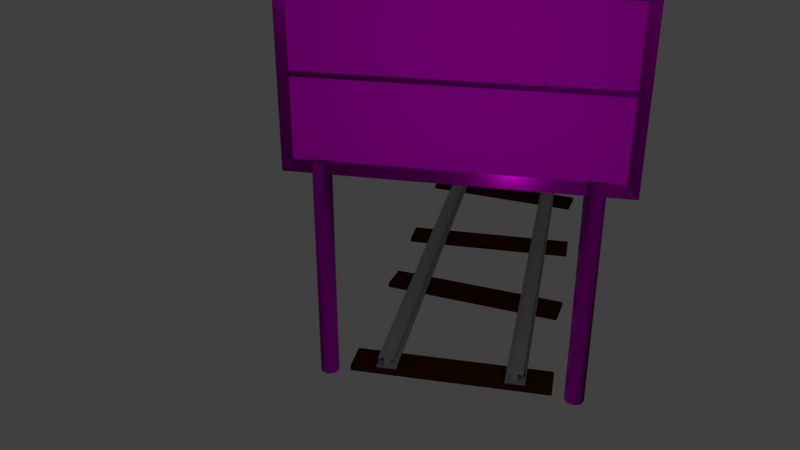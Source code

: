 # Source: Obstacle_up.blend  (saved by Blender 2.79.0; exported with 4.5.12 LTS)
import bpy
from mathutils import Matrix  # noqa: F401  (used for matrix-valued properties, if any)

bpy.ops.wm.read_factory_settings(use_empty=True)
scene = bpy.context.scene
scene.name = 'Scene'

# ---- collections
col_collection_1 = bpy.data.collections.new('Collection 1'); scene.collection.children.link(col_collection_1)

# ---- images (referenced by path relative to the original .blend; pixels are not part of the script)
import os
ASSET_DIR = os.environ.get("B2B_ASSET_DIR", "")  # directory of the original .blend (textures are referenced by path, not embedded)
HERE = os.path.dirname(os.path.abspath(__file__))  # packed textures are extracted next to this script under _unpacked/

def load_image(name, relpath, width, height, colorspace="sRGB"):
    """Load a texture the original file referenced (path relative to the .blend, or extracted next to this script)."""
    p = next((c for c in (os.path.join(HERE, relpath), os.path.join(ASSET_DIR, relpath)) if relpath and os.path.exists(c)), "")
    if p:
        img = bpy.data.images.load(p, check_existing=True)
        img.name = name
    else:  # same state as the original file: an image datablock whose file is absent (Cycles renders it pink)
        img = bpy.data.images.new(name, width, height)
        img.source = "FILE"
        img.filepath = "//" + (relpath or name)
    img.colorspace_settings.name = colorspace
    return img
img_rustplain007_nrm_3k_jpg_001 = load_image('RustPlain007_NRM_3K.jpg.001', 'RustedIron/RustPlain007_NRM_3K.jpg', 1024, 1024, 'Non-Color')
img_rustplain007_col_var1_3k_jpg_001 = load_image('RustPlain007_COL_VAR1_3K.jpg.001', 'RustedIron/RustPlain007_COL_VAR1_3K.jpg', 1024, 1024, 'sRGB')
img_pipe_irontexture_jpg_001 = load_image('pipe_ironTexture.jpg.001', 'RustedIron/pipe_ironTexture.jpg', 1024, 1024, 'sRGB')
img_pipe_ironnormalmap_jpg_001 = load_image('pipe_ironNormalMap.jpg.001', 'RustedIron/pipe_ironNormalMap.jpg', 1024, 1024, 'Non-Color')
img_texturescom_dustoverlay_overlay_l_tif = load_image('TexturesCom_DustOverlay_overlay_L.tif', 'TexturesCom_DustOverlay_overlay_L.tif', 1024, 1024, 'Non-Color')
img_rustmixedonpaint012_height2_3k_png_001 = load_image('RustMixedOnPaint012_height2_3K.png.001', 'RustedIron/RustMixedOnPaint012_height2_3K.png', 1024, 1024, 'Non-Color')
img_rustmixedonpaint012_nrm2_3k_jpg_001 = load_image('RustMixedOnPaint012_NRM2_3K.jpg.001', 'RustedIron/RustMixedOnPaint012_NRM2_3K.jpg', 1024, 1024, 'Non-Color')
img_rustmixedonpaint012_col_var4_3k_jpg_001 = load_image('RustMixedOnPaint012_COL_VAR4_3K.jpg.001', 'RustedIron/RustMixedOnPaint012_COL_VAR4_3K.jpg', 1024, 1024, 'sRGB')
img_attention_jpg = load_image('attention.jpg', 'attention.jpg', 1024, 1024, 'sRGB')
img_arrows_jpg = load_image('arrows.jpg', 'arrows.jpg', 1024, 1024, 'sRGB')

# ---- materials (node trees are filled in below, after node groups)
mat_rustedelements = bpy.data.materials.new('RustedElements')
mat_rustedelements.alpha_threshold = 0.0
mat_rustedelements.roughness = 0.5
mat_attention = bpy.data.materials.new('Attention')
mat_attention.alpha_threshold = 0.0
mat_attention.roughness = 0.5
mat_arrows = bpy.data.materials.new('Arrows')
mat_arrows.alpha_threshold = 0.0
mat_arrows.roughness = 0.5
mat_iron = bpy.data.materials.new('Iron')
mat_iron.alpha_threshold = 0.0
mat_iron.diffuse_color = (0.4109, 0.4109, 0.4109, 1.0)
mat_iron.roughness = 0.5
mat_iron.specular_intensity = 1.0
mat_wood = bpy.data.materials.new('Wood')
mat_wood.alpha_threshold = 0.0
mat_wood.diffuse_color = (0.0578, 0.01583, 0.001809, 1.0)
mat_wood.roughness = 0.5
mat_wood.specular_intensity = 0.1978

# ---- material node trees
mat_rustedelements.use_nodes = True; mat_rustedelements.node_tree.nodes.clear()
_N = mat_rustedelements.node_tree.nodes; _L = mat_rustedelements.node_tree.links
n0 = _N.new('ShaderNodeBsdfPrincipled'); n0.name = 'Principled BSDF'; n0.location = (329, 437)
n0.width = 150
n0.subsurface_method = 'BURLEY'
n0.inputs[2].default_value = 0.2
n0.inputs[3].default_value = 1.45
n0.inputs[9].default_value = (1.0, 1.0, 1.0)
n0.inputs[13].default_value = 0.05
n1 = _N.new('ShaderNodeNormalMap'); n1.name = 'Normal Map'; n1.location = (152, 76)
n1.inputs[0].default_value = 2.0
n2 = _N.new('ShaderNodeTexImage'); n2.name = 'Image Texture.001'; n2.location = (-31, 202)
n2.width = 140
n2.image = img_rustplain007_nrm_3k_jpg_001
n3 = _N.new('ShaderNodeTexImage'); n3.name = 'Image Texture'; n3.location = (120, 460)
n3.width = 140
n3.image = img_rustplain007_col_var1_3k_jpg_001
n4 = _N.new('ShaderNodeBsdfPrincipled'); n4.name = 'Principled BSDF.001'; n4.location = (528, -83)
n4.width = 150
n4.subsurface_method = 'BURLEY'
n4.inputs[2].default_value = 0.2
n4.inputs[3].default_value = 1.45
n4.inputs[9].default_value = (1.0, 1.0, 1.0)
n4.inputs[13].default_value = 0.04682
n5 = _N.new('ShaderNodeMix'); n5.name = 'Mix'; n5.location = (323, -112)
n5.data_type = 'RGBA'
n5.blend_type = 'DARKEN'
n5.inputs[0].default_value = 1.0
n5.inputs[7].default_value = (0.003962, 0.003962, 0.003962, 1.0)
n6 = _N.new('ShaderNodeTexImage'); n6.name = 'Image Texture.003'; n6.location = (-43, -103)
n6.width = 140
n6.image = img_pipe_irontexture_jpg_001
n7 = _N.new('ShaderNodeNormalMap'); n7.name = 'Normal Map.001'; n7.location = (331, -507)
n7.inputs[0].default_value = 0.0
n8 = _N.new('ShaderNodeTexImage'); n8.name = 'Image Texture.004'; n8.location = (127, -557)
n8.width = 140
n8.image = img_pipe_ironnormalmap_jpg_001
n9 = _N.new('ShaderNodeTexImage'); n9.name = 'Image Texture.006'; n9.location = (702, -141)
n9.width = 140
n9.image = img_texturescom_dustoverlay_overlay_l_tif
n10 = _N.new('ShaderNodeValToRGB'); n10.name = 'ColorRamp'; n10.location = (887, -154)
n10.width = 242
while len(n10.color_ramp.elements) > 1: n10.color_ramp.elements.remove(n10.color_ramp.elements[-1])
n10.color_ramp.elements[0].position = 0.02; n10.color_ramp.elements[0].color = (0.0, 0.0, 0.0, 1.0)
_e = n10.color_ramp.elements.new(0.2014); _e.color = (1.0, 1.0, 1.0, 1.0)
n11 = _N.new('ShaderNodeBump'); n11.name = 'Bump'; n11.location = (476, 998)
n11.inputs[1].default_value = 0.1
n11.inputs[2].default_value = 1.0
n12 = _N.new('ShaderNodeBsdfPrincipled'); n12.name = 'Principled BSDF.002'; n12.location = (753, 1233)
n12.width = 157
n12.subsurface_method = 'BURLEY'
n12.inputs[1].default_value = 1.0
n12.inputs[2].default_value = 0.2
n12.inputs[3].default_value = 1.45
n12.inputs[9].default_value = (1.0, 1.0, 1.0)
n12.inputs[13].default_value = 0.0
n13 = _N.new('ShaderNodeNormalMap'); n13.name = 'Normal Map.002'; n13.location = (323, 824)
n13.inputs[0].default_value = 0.0
n14 = _N.new('ShaderNodeTexImage'); n14.name = 'Image Texture.007'; n14.location = (172, 1009)
n14.width = 140
n14.image = img_rustmixedonpaint012_height2_3k_png_001
n15 = _N.new('ShaderNodeTexImage'); n15.name = 'Image Texture.008'; n15.location = (21, 862)
n15.width = 140
n15.image = img_rustmixedonpaint012_nrm2_3k_jpg_001
n16 = _N.new('ShaderNodeTexImage'); n16.name = 'Image Texture.011'; n16.location = (12, 1377)
n16.width = 140
n16.image = img_rustmixedonpaint012_col_var4_3k_jpg_001
n17 = _N.new('ShaderNodeMixShader'); n17.name = 'Mix Shader'; n17.location = (1186, 99)
n18 = _N.new('ShaderNodeOutputMaterial'); n18.name = 'Material Output'; n18.location = (1904, 575)
n19 = _N.new('ShaderNodeMixShader'); n19.name = 'Mix Shader.001'; n19.location = (1219, 857)
n19.inputs[0].default_value = 0.7
n20 = _N.new('ShaderNodeMixShader'); n20.name = 'Mix Shader.002'; n20.location = (1595, 547)
n20.inputs[0].default_value = 0.6
_L.new(n2.outputs[0], n1.inputs[1])
_L.new(n6.outputs[0], n5.inputs[6])
_L.new(n8.outputs[0], n7.inputs[1])
_L.new(n7.outputs[0], n4.inputs[5])
_L.new(n9.outputs[0], n10.inputs[0])
_L.new(n5.outputs[2], n4.inputs[0])
_L.new(n0.outputs[0], n17.inputs[2])
_L.new(n4.outputs[0], n17.inputs[1])
_L.new(n10.outputs[0], n17.inputs[0])
_L.new(n3.outputs[0], n0.inputs[0])
_L.new(n1.outputs[0], n0.inputs[5])
_L.new(n15.outputs[0], n13.inputs[1])
_L.new(n12.outputs[0], n19.inputs[1])
_L.new(n16.outputs[0], n12.inputs[0])
_L.new(n14.outputs[0], n11.inputs[3])
_L.new(n13.outputs[0], n11.inputs[4])
_L.new(n11.outputs[0], n12.inputs[5])
_L.new(n19.outputs[0], n20.inputs[1])
_L.new(n20.outputs[0], n18.inputs[0])
_L.new(n17.outputs[0], n20.inputs[2])
n18.is_active_output = True
mat_attention.use_nodes = True; mat_attention.node_tree.nodes.clear()
_N = mat_attention.node_tree.nodes; _L = mat_attention.node_tree.links
n0 = _N.new('ShaderNodeOutputMaterial'); n0.name = 'Material Output'; n0.location = (300, 300)
n1 = _N.new('ShaderNodeBsdfDiffuse'); n1.name = 'Diffuse BSDF'; n1.location = (10, 300)
n2 = _N.new('ShaderNodeTexImage'); n2.name = 'Image Texture'; n2.location = (-205, 321)
n2.width = 140
n2.image = img_attention_jpg
_L.new(n1.outputs[0], n0.inputs[0])
_L.new(n2.outputs[0], n1.inputs[0])
n0.is_active_output = True
mat_arrows.use_nodes = True; mat_arrows.node_tree.nodes.clear()
_N = mat_arrows.node_tree.nodes; _L = mat_arrows.node_tree.links
n0 = _N.new('ShaderNodeOutputMaterial'); n0.name = 'Material Output'; n0.location = (300, 300)
n1 = _N.new('ShaderNodeBsdfDiffuse'); n1.name = 'Diffuse BSDF'; n1.location = (10, 300)
n2 = _N.new('ShaderNodeTexImage'); n2.name = 'Image Texture'; n2.location = (-205, 321)
n2.width = 140
n2.image = img_arrows_jpg
_L.new(n1.outputs[0], n0.inputs[0])
_L.new(n2.outputs[0], n1.inputs[0])
n0.is_active_output = True

# ---- world
world_world = bpy.data.worlds.new('World'); scene.world = world_world
world_world.color = (0.05088, 0.05088, 0.05088)
world_world.use_sun_shadow = False
world_world.sun_shadow_jitter_overblur = 0.0
world_world.cycles.sampling_method = 'MANUAL'

# ---- cameras
cam_camera = bpy.data.cameras.new('Camera')
cam_camera.clip_end = 100.0
cam_camera.lens = 35.0
cam_camera.sensor_width = 32.0
cam_camera.sensor_height = 18.0
cam_camera.ortho_scale = 7.314
cam_camera.dof.focus_distance = 0.0

# ---- lights
light_lamp = bpy.data.lights.new('Lamp', 'POINT')
light_lamp.transmission_factor = 0.0
light_lamp.cutoff_distance = 30.0
light_lamp.energy = 100.0
light_lamp.shadow_buffer_clip_start = 1.001
light_lamp.shadow_soft_size = 0.1
light_lamp.shadow_maximum_resolution = 0.006
light_lamp.use_absolute_resolution = True

# ---- meshes
me_cube = bpy.data.meshes.new('Cube')
me_cube.from_pydata([(-2.708, -0.1413, -1.336), (-2.708, -0.1413, 1.336), (-2.708, 0.07633, -1.336), (-2.708, 0.07633, 1.336), (2.708, -0.1413, -1.336), (2.708, -0.1413, 1.336), (2.708, 0.07633, -1.336), (2.708, 0.07633, 1.336), (2.573, 0.07633, -1.336), (2.573, 0.07633, 1.336), (2.573, -0.1413, -1.336), (2.573, -0.1413, 1.336), (-2.591, 0.07633, -1.336), (-2.591, -0.1413, 1.336), (-2.591, 0.07633, 1.336), (-2.591, -0.1413, -1.336), (-2.708, -0.1413, 1.22), (-2.708, 0.07633, 1.22), (2.708, 0.07633, 1.22), (2.708, -0.1413, 1.22), (2.523, -0.07417, 1.173), (2.573, 0.07633, 1.22), (-2.591, 0.07633, 1.22), (-2.541, -0.07417, 1.173), (-2.708, 0.07633, -1.213), (2.708, 0.07633, -1.213), (2.708, -0.1413, -1.213), (2.523, -0.07417, -1.166), (2.573, 0.07633, -1.213), (-2.591, 0.07633, -1.213), (-2.541, -0.07417, -1.166), (-2.708, -0.1413, -1.213), (-2.708, -0.1413, 0.003292), (-2.708, 0.07633, 0.003292), (2.708, 0.07633, 0.003292), (2.708, -0.1413, 0.003292), (2.523, -0.07417, 0.08028), (2.573, 0.07633, 0.003292), (-2.591, 0.07633, 0.003292), (-2.541, -0.07417, 0.08028), (-2.708, 0.07633, -0.05586), (2.708, 0.07633, -0.05586), (2.708, -0.1413, -0.05586), (2.523, -0.07417, 0.01968), (2.573, 0.07633, -0.05586), (-2.591, 0.07633, -0.05586), (-2.541, -0.07417, 0.01968), (-2.708, -0.1413, -0.05586), (2.573, -0.1441, 0.08352), (-2.591, -0.1441, 0.08352), (2.573, -0.1441, 0.02048), (-2.591, -0.1441, 0.02048)], [], [(16, 1, 3, 17), (21, 9, 7, 18), (18, 7, 5, 19), (23, 13, 1, 16), (8, 6, 4, 10), (14, 3, 1, 13), (7, 9, 11, 5), (12, 8, 10, 15), (19, 5, 11, 20), (22, 14, 9, 21), (17, 3, 14, 22), (2, 12, 15, 0), (9, 14, 13, 11), (20, 11, 13, 23), (36, 20, 23, 39), (33, 17, 22, 38), (38, 22, 21, 37), (35, 19, 20, 36), (39, 23, 16, 32), (34, 18, 19, 35), (37, 21, 18, 34), (32, 16, 17, 33), (0, 31, 24, 2), (8, 28, 25, 6), (6, 25, 26, 4), (15, 30, 31, 0), (4, 26, 27, 10), (12, 29, 28, 8), (2, 24, 29, 12), (10, 27, 30, 15), (47, 32, 33, 40), (44, 37, 34, 41), (41, 34, 35, 42), (46, 39, 32, 47), (42, 35, 36, 43), (45, 38, 37, 44), (40, 33, 38, 45), (36, 39, 49, 48), (27, 43, 46, 30), (24, 40, 45, 29), (29, 45, 44, 28), (26, 42, 43, 27), (30, 46, 47, 31), (25, 41, 42, 26), (28, 44, 41, 25), (31, 47, 40, 24), (50, 48, 49, 51), (46, 43, 50, 51), (39, 46, 51, 49), (43, 36, 48, 50)])
me_cube.polygons.foreach_set('material_index', [0, 0, 0, 0, 0, 0, 0, 0, 0, 0, 0, 0, 0, 0, 1, 0, 0, 0, 0, 0, 0, 0, 0, 0, 0, 0, 0, 0, 0, 0, 0, 0, 0, 0, 0, 0, 0, 0, 2, 0, 0, 0, 0, 0, 0, 0, 0, 0, 0, 0])
_uv = me_cube.uv_layers.new(name='UVMap')
_uv.uv.foreach_set('vector', [0.4576, -0.6548, 0.4576, -0.7058, 0.4828, -0.7058, 0.4828, -0.6548, -0.196, -0.6467, -0.2094, -0.6467, -0.2094, -0.7058, -0.196, -0.7058, 0.4828, 1.593, 0.4828, 1.644, 0.4576, 1.644, 0.4576, 1.593, 0.1179, -0.632, 0.09899, -0.6546, 0.09899, -0.7058, 0.1124, -0.7058, 0.4074, -0.6467, 0.4074, -0.7058, 0.4325, -0.7058, 0.4325, -0.6467, 0.4576, 1.624, 0.4576, 1.675, 0.4325, 1.675, 0.4325, 1.624, 0.4576, -0.7058, 0.4576, -0.6467, 0.4325, -0.6467, 0.4325, -0.7058, 0.4074, 1.624, 0.4074, -0.6467, 0.4325, -0.6467, 0.4325, 1.624, 0.1124, 1.675, 0.09899, 1.675, 0.09899, 1.616, 0.1179, 1.594, -0.196, 1.624, -0.2094, 1.624, -0.2094, -0.6467, -0.196, -0.6467, -0.196, 1.675, -0.2094, 1.675, -0.2094, 1.624, -0.196, 1.624, 0.4074, 1.675, 0.4074, 1.624, 0.4325, 1.624, 0.4325, 1.675, 0.4576, -0.6467, 0.4576, 1.624, 0.4325, 1.624, 0.4325, -0.6467, 0.1179, 1.594, 0.09899, 1.616, 0.09899, -0.6546, 0.1179, -0.632, 0.9977, -0.01965, 0.9977, 0.9996, -0.002207, 0.9996, -0.002207, -0.01965, -0.0556, 1.675, -0.196, 1.675, -0.196, 1.624, -0.0556, 1.624, -0.0556, 1.624, -0.196, 1.624, -0.196, -0.6467, -0.0556, -0.6467, 0.2528, 1.675, 0.1124, 1.675, 0.1179, 1.594, 0.244, 1.594, 0.244, -0.632, 0.1179, -0.632, 0.1124, -0.7058, 0.2528, -0.7058, 0.4828, 1.058, 0.4828, 1.593, 0.4576, 1.593, 0.4576, 1.058, -0.0556, -0.6467, -0.196, -0.6467, -0.196, -0.7058, -0.0556, -0.7058, 0.4576, -0.1199, 0.4576, -0.6548, 0.4828, -0.6548, 0.4828, -0.1199, 0.4576, 0.4689, 0.4576, 0.415, 0.4828, 0.415, 0.4828, 0.4689, 0.09899, -0.6467, 0.08483, -0.6467, 0.08483, -0.7058, 0.09899, -0.7058, 0.4828, 0.4689, 0.4828, 0.5229, 0.4576, 0.5229, 0.4576, 0.4689, 0.4074, -0.6547, 0.3878, -0.632, 0.3933, -0.7058, 0.4074, -0.7058, 0.4074, 1.675, 0.3933, 1.675, 0.3878, 1.594, 0.4074, 1.616, 0.09899, 1.624, 0.08483, 1.624, 0.08483, -0.6467, 0.09899, -0.6467, 0.09899, 1.675, 0.08483, 1.675, 0.08483, 1.624, 0.09899, 1.624, 0.4074, 1.616, 0.3878, 1.594, 0.3878, -0.632, 0.4074, -0.6547, 0.4576, -0.09387, 0.4576, -0.1199, 0.4828, -0.1199, 0.4828, -0.09387, -0.04878, -0.6467, -0.0556, -0.6467, -0.0556, -0.7058, -0.04878, -0.7058, 0.4828, 1.032, 0.4828, 1.058, 0.4576, 1.058, 0.4576, 1.032, 0.2509, -0.632, 0.244, -0.632, 0.2528, -0.7058, 0.2596, -0.7058, 0.2596, 1.675, 0.2528, 1.675, 0.244, 1.594, 0.2509, 1.594, -0.04878, 1.624, -0.0556, 1.624, -0.0556, -0.6467, -0.04878, -0.6467, -0.04878, 1.675, -0.0556, 1.675, -0.0556, 1.624, -0.04878, 1.624, 0.4908, -0.6836, 0.4908, 1.542, 0.4828, 1.565, 0.4828, -0.7058, 0.9984, 0.003872, 0.9984, 0.9969, 0.003028, 0.9969, 0.003028, 0.003874, 0.08483, 1.675, -0.04878, 1.675, -0.04878, 1.624, 0.08483, 1.624, 0.08483, 1.624, -0.04878, 1.624, -0.04878, -0.6467, 0.08483, -0.6467, 0.3933, 1.675, 0.2596, 1.675, 0.2509, 1.594, 0.3878, 1.594, 0.3878, -0.632, 0.2509, -0.632, 0.2596, -0.7058, 0.3933, -0.7058, 0.4828, 0.5229, 0.4828, 1.032, 0.4576, 1.032, 0.4576, 0.5229, 0.08483, -0.6467, -0.04878, -0.6467, -0.04878, -0.7058, 0.08483, -0.7058, 0.4576, 0.415, 0.4576, -0.09387, 0.4828, -0.09387, 0.4828, 0.415, 0.5062, 1.565, 0.4989, 1.565, 0.4989, -0.7058, 0.5062, -0.7058, 0.4908, 1.542, 0.4908, -0.6836, 0.4989, -0.7058, 0.4989, 1.565, 0.1065, 1.675, 0.1135, 1.675, 0.1135, 1.705, 0.1063, 1.706, 0.1063, 1.706, 0.09927, 1.705, 0.09899, 1.675, 0.1063, 1.675])
me_cube.materials.append(mat_rustedelements)
me_cube.materials.append(mat_attention)
me_cube.materials.append(mat_arrows)
me_cube.use_remesh_preserve_volume = False
me_cube.use_remesh_preserve_attributes = False
me_cube.use_mirror_vertex_groups = False
me_cube.update()
me_cunurbspath_001 = bpy.data.meshes.new('CUNurbsPath.001')
me_cunurbspath_001.from_pydata([(-4.006, 1.084, -0.06021), (-4.006, 0.9824, -0.06021), (-4.006, 0.9824, -0.1061), (-4.006, 1.344, -0.1061), (-4.006, 1.344, -0.06021), (-4.006, 1.206, -0.06021), (-4.006, 1.206, 0.1086), (-4.006, 1.268, 0.1086), (-4.006, 1.268, 0.08208), (-4.006, 1.303, 0.08208), (-4.006, 1.303, 0.1402), (-4.006, 1.292, 0.1512), (-4.006, 1.018, 0.1512), (-4.006, 1.018, 0.1086), (-4.006, 1.084, 0.1086), (-4.006, -1.084, -0.06021), (-4.006, -0.9824, -0.06021), (-4.006, -0.9824, -0.1061), (-4.006, -1.344, -0.1061), (-4.006, -1.344, -0.06021), (-4.006, -1.206, -0.06021), (-4.006, -1.206, 0.1086), (-4.006, -1.268, 0.1086), (-4.006, -1.268, 0.08208), (-4.006, -1.303, 0.08208), (-4.006, -1.303, 0.1402), (-4.006, -1.292, 0.1512), (-4.006, -1.018, 0.1512), (-4.006, -1.018, 0.1086), (-4.006, -1.084, 0.1086), (-0.0057, -1.084, -0.06021), (-0.0057, -0.9824, -0.06021), (-0.0057, -0.9824, -0.1061), (-0.0057, -1.344, -0.1061), (-0.0057, -1.344, -0.06021), (-0.0057, -1.206, -0.06021), (-0.0057, -1.206, 0.1086), (-0.0057, -1.268, 0.1086), (-0.0057, -1.268, 0.08208), (-0.0057, -1.303, 0.08208), (-0.0057, -1.303, 0.1402), (-0.0057, -1.292, 0.1512), (-0.0057, -1.018, 0.1512), (-0.0057, -1.018, 0.1086), (-0.0057, -1.084, 0.1086), (-0.0057, 1.084, -0.06021), (-0.0057, 0.9824, -0.06021), (-0.0057, 0.9824, -0.1061), (-0.0057, 1.344, -0.1061), (-0.0057, 1.344, -0.06021), (-0.0057, 1.206, -0.06021), (-0.0057, 1.206, 0.1086), (-0.0057, 1.268, 0.1086), (-0.0057, 1.268, 0.08208), (-0.0057, 1.303, 0.08208), (-0.0057, 1.303, 0.1402), (-0.0057, 1.292, 0.1512), (-0.0057, 1.018, 0.1512), (-0.0057, 1.018, 0.1086), (-0.0057, 1.084, 0.1086), (-0.0057, -1.084, -0.06021), (-0.0057, -0.9824, -0.06021), (-0.0057, -0.9824, -0.1061), (-0.0057, -1.344, -0.1061), (-0.0057, -1.344, -0.06021), (-0.0057, -1.206, -0.06021), (-0.0057, -1.206, 0.1086), (-0.0057, -1.268, 0.1086), (-0.0057, -1.268, 0.08208), (-0.0057, -1.303, 0.08208), (-0.0057, -1.303, 0.1402), (-0.0057, -1.292, 0.1512), (-0.0057, -1.018, 0.1512), (-0.0057, -1.018, 0.1086), (-0.0057, -1.084, 0.1086), (-0.5771, -1.084, -0.06021), (-0.5771, -0.9824, -0.06021), (-0.5771, -0.9824, -0.1061), (-0.5771, -1.344, -0.1061), (-0.5771, -1.344, -0.06021), (-0.5771, -1.206, -0.06021), (-0.5771, -1.206, 0.1086), (-0.5771, -1.268, 0.1086), (-0.5771, -1.268, 0.08208), (-0.5771, -1.303, 0.08208), (-0.5771, -1.303, 0.1402), (-0.5771, -1.292, 0.1512), (-0.5771, -1.018, 0.1512), (-0.5771, -1.018, 0.1086), (-0.5771, -1.084, 0.1086), (-1.149, -1.084, -0.06021), (-1.149, -0.9824, -0.06021), (-1.149, -0.9824, -0.1061), (-1.149, -1.344, -0.1061), (-1.149, -1.344, -0.06021), (-1.149, -1.206, -0.06021), (-1.149, -1.206, 0.1086), (-1.149, -1.268, 0.1086), (-1.149, -1.268, 0.08208), (-1.149, -1.303, 0.08208), (-1.149, -1.303, 0.1402), (-1.149, -1.292, 0.1512), (-1.149, -1.018, 0.1512), (-1.149, -1.018, 0.1086), (-1.149, -1.084, 0.1086), (-1.72, -1.084, -0.06021), (-1.72, -0.9824, -0.06021), (-1.72, -0.9824, -0.1061), (-1.72, -1.344, -0.1061), (-1.72, -1.344, -0.06021), (-1.72, -1.206, -0.06021), (-1.72, -1.206, 0.1086), (-1.72, -1.268, 0.1086), (-1.72, -1.268, 0.08208), (-1.72, -1.303, 0.08208), (-1.72, -1.303, 0.1402), (-1.72, -1.292, 0.1512), (-1.72, -1.018, 0.1512), (-1.72, -1.018, 0.1086), (-1.72, -1.084, 0.1086), (-2.291, -1.084, -0.06021), (-2.291, -0.9824, -0.06021), (-2.291, -0.9824, -0.1061), (-2.291, -1.344, -0.1061), (-2.291, -1.344, -0.06021), (-2.291, -1.206, -0.06021), (-2.291, -1.206, 0.1086), (-2.291, -1.268, 0.1086), (-2.291, -1.268, 0.08208), (-2.291, -1.303, 0.08208), (-2.291, -1.303, 0.1402), (-2.291, -1.292, 0.1512), (-2.291, -1.018, 0.1512), (-2.291, -1.018, 0.1086), (-2.291, -1.084, 0.1086), (-2.863, -1.084, -0.06021), (-2.863, -0.9824, -0.06021), (-2.863, -0.9824, -0.1061), (-2.863, -1.344, -0.1061), (-2.863, -1.344, -0.06021), (-2.863, -1.206, -0.06021), (-2.863, -1.206, 0.1086), (-2.863, -1.268, 0.1086), (-2.863, -1.268, 0.08208), (-2.863, -1.303, 0.08208), (-2.863, -1.303, 0.1402), (-2.863, -1.292, 0.1512), (-2.863, -1.018, 0.1512), (-2.863, -1.018, 0.1086), (-2.863, -1.084, 0.1086), (-3.434, -1.084, -0.06021), (-3.434, -0.9824, -0.06021), (-3.434, -0.9824, -0.1061), (-3.434, -1.344, -0.1061), (-3.434, -1.344, -0.06021), (-3.434, -1.206, -0.06021), (-3.434, -1.206, 0.1086), (-3.434, -1.268, 0.1086), (-3.434, -1.268, 0.08208), (-3.434, -1.303, 0.08208), (-3.434, -1.303, 0.1402), (-3.434, -1.292, 0.1512), (-3.434, -1.018, 0.1512), (-3.434, -1.018, 0.1086), (-3.434, -1.084, 0.1086), (-4.006, -1.084, -0.06021), (-4.006, -0.9824, -0.06021), (-4.006, -0.9824, -0.1061), (-4.006, -1.344, -0.1061), (-4.006, -1.344, -0.06021), (-4.006, -1.206, -0.06021), (-4.006, -1.206, 0.1086), (-4.006, -1.268, 0.1086), (-4.006, -1.268, 0.08208), (-4.006, -1.303, 0.08208), (-4.006, -1.303, 0.1402), (-4.006, -1.292, 0.1512), (-4.006, -1.018, 0.1512), (-4.006, -1.018, 0.1086), (-4.006, -1.084, 0.1086), (-0.0057, 1.084, -0.06021), (-0.0057, 0.9824, -0.06021), (-0.0057, 0.9824, -0.1061), (-0.0057, 1.344, -0.1061), (-0.0057, 1.344, -0.06021), (-0.0057, 1.206, -0.06021), (-0.0057, 1.206, 0.1086), (-0.0057, 1.268, 0.1086), (-0.0057, 1.268, 0.08208), (-0.0057, 1.303, 0.08208), (-0.0057, 1.303, 0.1402), (-0.0057, 1.292, 0.1512), (-0.0057, 1.018, 0.1512), (-0.0057, 1.018, 0.1086), (-0.0057, 1.084, 0.1086), (-0.5771, 1.084, -0.06021), (-0.5771, 0.9824, -0.06021), (-0.5771, 0.9824, -0.1061), (-0.5771, 1.344, -0.1061), (-0.5771, 1.344, -0.06021), (-0.5771, 1.206, -0.06021), (-0.5771, 1.206, 0.1086), (-0.5771, 1.268, 0.1086), (-0.5771, 1.268, 0.08208), (-0.5771, 1.303, 0.08208), (-0.5771, 1.303, 0.1402), (-0.5771, 1.292, 0.1512), (-0.5771, 1.018, 0.1512), (-0.5771, 1.018, 0.1086), (-0.5771, 1.084, 0.1086), (-1.149, 1.084, -0.06021), (-1.149, 0.9824, -0.06021), (-1.149, 0.9824, -0.1061), (-1.149, 1.344, -0.1061), (-1.149, 1.344, -0.06021), (-1.149, 1.206, -0.06021), (-1.149, 1.206, 0.1086), (-1.149, 1.268, 0.1086), (-1.149, 1.268, 0.08208), (-1.149, 1.303, 0.08208), (-1.149, 1.303, 0.1402), (-1.149, 1.292, 0.1512), (-1.149, 1.018, 0.1512), (-1.149, 1.018, 0.1086), (-1.149, 1.084, 0.1086), (-1.72, 1.084, -0.06021), (-1.72, 0.9824, -0.06021), (-1.72, 0.9824, -0.1061), (-1.72, 1.344, -0.1061), (-1.72, 1.344, -0.06021), (-1.72, 1.206, -0.06021), (-1.72, 1.206, 0.1086), (-1.72, 1.268, 0.1086), (-1.72, 1.268, 0.08208), (-1.72, 1.303, 0.08208), (-1.72, 1.303, 0.1402), (-1.72, 1.292, 0.1512), (-1.72, 1.018, 0.1512), (-1.72, 1.018, 0.1086), (-1.72, 1.084, 0.1086), (-2.291, 1.084, -0.06021), (-2.291, 0.9824, -0.06021), (-2.291, 0.9824, -0.1061), (-2.291, 1.344, -0.1061), (-2.291, 1.344, -0.06021), (-2.291, 1.206, -0.06021), (-2.291, 1.206, 0.1086), (-2.291, 1.268, 0.1086), (-2.291, 1.268, 0.08208), (-2.291, 1.303, 0.08208), (-2.291, 1.303, 0.1402), (-2.291, 1.292, 0.1512), (-2.291, 1.018, 0.1512), (-2.291, 1.018, 0.1086), (-2.291, 1.084, 0.1086), (-2.863, 1.084, -0.06021), (-2.863, 0.9824, -0.06021), (-2.863, 0.9824, -0.1061), (-2.863, 1.344, -0.1061), (-2.863, 1.344, -0.06021), (-2.863, 1.206, -0.06021), (-2.863, 1.206, 0.1086), (-2.863, 1.268, 0.1086), (-2.863, 1.268, 0.08208), (-2.863, 1.303, 0.08208), (-2.863, 1.303, 0.1402), (-2.863, 1.292, 0.1512), (-2.863, 1.018, 0.1512), (-2.863, 1.018, 0.1086), (-2.863, 1.084, 0.1086), (-3.434, 1.084, -0.06021), (-3.434, 0.9824, -0.06021), (-3.434, 0.9824, -0.1061), (-3.434, 1.344, -0.1061), (-3.434, 1.344, -0.06021), (-3.434, 1.206, -0.06021), (-3.434, 1.206, 0.1086), (-3.434, 1.268, 0.1086), (-3.434, 1.268, 0.08208), (-3.434, 1.303, 0.08208), (-3.434, 1.303, 0.1402), (-3.434, 1.292, 0.1512), (-3.434, 1.018, 0.1512), (-3.434, 1.018, 0.1086), (-3.434, 1.084, 0.1086), (-4.006, 1.084, -0.06021), (-4.006, 0.9824, -0.06021), (-4.006, 0.9824, -0.1061), (-4.006, 1.344, -0.1061), (-4.006, 1.344, -0.06021), (-4.006, 1.206, -0.06021), (-4.006, 1.206, 0.1086), (-4.006, 1.268, 0.1086), (-4.006, 1.268, 0.08208), (-4.006, 1.303, 0.08208), (-4.006, 1.303, 0.1402), (-4.006, 1.292, 0.1512), (-4.006, 1.018, 0.1512), (-4.006, 1.018, 0.1086), (-4.006, 1.084, 0.1086)], [], [(19, 17, 18), (19, 16, 17), (20, 16, 19), (21, 15, 20), (15, 16, 20), (21, 29, 15), (24, 22, 23), (25, 22, 24), (25, 21, 22), (25, 29, 21), (25, 28, 29), (25, 27, 28), (26, 27, 25), (2, 4, 3), (1, 4, 2), (1, 5, 4), (0, 5, 1), (14, 5, 0), (14, 6, 5), (7, 9, 8), (7, 10, 9), (6, 10, 7), (14, 10, 6), (12, 14, 13), (12, 10, 14), (12, 11, 10), (49, 47, 48), (49, 46, 47), (50, 46, 49), (50, 45, 46), (51, 45, 50), (51, 59, 45), (54, 52, 53), (55, 52, 54), (55, 51, 52), (55, 59, 51), (55, 58, 59), (55, 57, 58), (56, 57, 55), (32, 34, 33), (31, 34, 32), (31, 35, 34), (30, 35, 31), (44, 35, 30), (44, 36, 35), (37, 39, 38), (37, 40, 39), (36, 40, 37), (44, 40, 36), (43, 40, 44), (42, 40, 43), (42, 41, 40), (60, 75, 89, 74), (61, 76, 75, 60), (62, 77, 76, 61), (63, 78, 77, 62), (64, 79, 78, 63), (65, 80, 79, 64), (66, 81, 80, 65), (67, 82, 81, 66), (68, 83, 82, 67), (69, 84, 83, 68), (70, 85, 84, 69), (71, 86, 85, 70), (72, 87, 86, 71), (73, 88, 87, 72), (74, 89, 88, 73), (75, 90, 104, 89), (76, 91, 90, 75), (77, 92, 91, 76), (78, 93, 92, 77), (79, 94, 93, 78), (80, 95, 94, 79), (81, 96, 95, 80), (82, 97, 96, 81), (83, 98, 97, 82), (84, 99, 98, 83), (85, 100, 99, 84), (86, 101, 100, 85), (87, 102, 101, 86), (88, 103, 102, 87), (89, 104, 103, 88), (90, 105, 119, 104), (91, 106, 105, 90), (92, 107, 106, 91), (93, 108, 107, 92), (94, 109, 108, 93), (95, 110, 109, 94), (96, 111, 110, 95), (97, 112, 111, 96), (98, 113, 112, 97), (99, 114, 113, 98), (100, 115, 114, 99), (101, 116, 115, 100), (102, 117, 116, 101), (103, 118, 117, 102), (104, 119, 118, 103), (105, 120, 134, 119), (106, 121, 120, 105), (107, 122, 121, 106), (108, 123, 122, 107), (109, 124, 123, 108), (110, 125, 124, 109), (111, 126, 125, 110), (112, 127, 126, 111), (113, 128, 127, 112), (114, 129, 128, 113), (115, 130, 129, 114), (116, 131, 130, 115), (117, 132, 131, 116), (118, 133, 132, 117), (119, 134, 133, 118), (120, 135, 149, 134), (121, 136, 135, 120), (122, 137, 136, 121), (123, 138, 137, 122), (124, 139, 138, 123), (125, 140, 139, 124), (126, 141, 140, 125), (127, 142, 141, 126), (128, 143, 142, 127), (129, 144, 143, 128), (130, 145, 144, 129), (131, 146, 145, 130), (132, 147, 146, 131), (133, 148, 147, 132), (134, 149, 148, 133), (135, 150, 164, 149), (136, 151, 150, 135), (137, 152, 151, 136), (138, 153, 152, 137), (139, 154, 153, 138), (140, 155, 154, 139), (141, 156, 155, 140), (142, 157, 156, 141), (143, 158, 157, 142), (144, 159, 158, 143), (145, 160, 159, 144), (146, 161, 160, 145), (147, 162, 161, 146), (148, 163, 162, 147), (149, 164, 163, 148), (150, 165, 179, 164), (151, 166, 165, 150), (152, 167, 166, 151), (153, 168, 167, 152), (154, 169, 168, 153), (155, 170, 169, 154), (156, 171, 170, 155), (157, 172, 171, 156), (158, 173, 172, 157), (159, 174, 173, 158), (160, 175, 174, 159), (161, 176, 175, 160), (162, 177, 176, 161), (163, 178, 177, 162), (164, 179, 178, 163), (180, 195, 209, 194), (181, 196, 195, 180), (182, 197, 196, 181), (183, 198, 197, 182), (184, 199, 198, 183), (185, 200, 199, 184), (186, 201, 200, 185), (187, 202, 201, 186), (188, 203, 202, 187), (189, 204, 203, 188), (190, 205, 204, 189), (191, 206, 205, 190), (192, 207, 206, 191), (193, 208, 207, 192), (194, 209, 208, 193), (195, 210, 224, 209), (196, 211, 210, 195), (197, 212, 211, 196), (198, 213, 212, 197), (199, 214, 213, 198), (200, 215, 214, 199), (201, 216, 215, 200), (202, 217, 216, 201), (203, 218, 217, 202), (204, 219, 218, 203), (205, 220, 219, 204), (206, 221, 220, 205), (207, 222, 221, 206), (208, 223, 222, 207), (209, 224, 223, 208), (210, 225, 239, 224), (211, 226, 225, 210), (212, 227, 226, 211), (213, 228, 227, 212), (214, 229, 228, 213), (215, 230, 229, 214), (216, 231, 230, 215), (217, 232, 231, 216), (218, 233, 232, 217), (219, 234, 233, 218), (220, 235, 234, 219), (221, 236, 235, 220), (222, 237, 236, 221), (223, 238, 237, 222), (224, 239, 238, 223), (225, 240, 254, 239), (226, 241, 240, 225), (227, 242, 241, 226), (228, 243, 242, 227), (229, 244, 243, 228), (230, 245, 244, 229), (231, 246, 245, 230), (232, 247, 246, 231), (233, 248, 247, 232), (234, 249, 248, 233), (235, 250, 249, 234), (236, 251, 250, 235), (237, 252, 251, 236), (238, 253, 252, 237), (239, 254, 253, 238), (240, 255, 269, 254), (241, 256, 255, 240), (242, 257, 256, 241), (243, 258, 257, 242), (244, 259, 258, 243), (245, 260, 259, 244), (246, 261, 260, 245), (247, 262, 261, 246), (248, 263, 262, 247), (249, 264, 263, 248), (250, 265, 264, 249), (251, 266, 265, 250), (252, 267, 266, 251), (253, 268, 267, 252), (254, 269, 268, 253), (255, 270, 284, 269), (256, 271, 270, 255), (257, 272, 271, 256), (258, 273, 272, 257), (259, 274, 273, 258), (260, 275, 274, 259), (261, 276, 275, 260), (262, 277, 276, 261), (263, 278, 277, 262), (264, 279, 278, 263), (265, 280, 279, 264), (266, 281, 280, 265), (267, 282, 281, 266), (268, 283, 282, 267), (269, 284, 283, 268), (270, 285, 299, 284), (271, 286, 285, 270), (272, 287, 286, 271), (273, 288, 287, 272), (274, 289, 288, 273), (275, 290, 289, 274), (276, 291, 290, 275), (277, 292, 291, 276), (278, 293, 292, 277), (279, 294, 293, 278), (280, 295, 294, 279), (281, 296, 295, 280), (282, 297, 296, 281), (283, 298, 297, 282), (284, 299, 298, 283)])
me_cunurbspath_001.polygons.foreach_set('use_smooth', [0, 0, 0, 0, 0, 0, 0, 0, 0, 0, 0, 0, 0, 0, 0, 0, 0, 0, 0, 0, 0, 0, 0, 0, 0, 0, 0, 0, 0, 0, 0, 0, 0, 0, 0, 0, 0, 0, 0, 0, 0, 0, 0, 0, 0, 0, 0, 0, 0, 0, 0, 0, 1, 1, 1, 1, 1, 1, 1, 1, 1, 1, 1, 1, 1, 1, 1, 1, 1, 1, 1, 1, 1, 1, 1, 1, 1, 1, 1, 1, 1, 1, 1, 1, 1, 1, 1, 1, 1, 1, 1, 1, 1, 1, 1, 1, 1, 1, 1, 1, 1, 1, 1, 1, 1, 1, 1, 1, 1, 1, 1, 1, 1, 1, 1, 1, 1, 1, 1, 1, 1, 1, 1, 1, 1, 1, 1, 1, 1, 1, 1, 1, 1, 1, 1, 1, 1, 1, 1, 1, 1, 1, 1, 1, 1, 1, 1, 1, 1, 1, 1, 1, 1, 1, 1, 1, 1, 1, 1, 1, 1, 1, 1, 1, 1, 1, 1, 1, 1, 1, 1, 1, 1, 1, 1, 1, 1, 1, 1, 1, 1, 1, 1, 1, 1, 1, 1, 1, 1, 1, 1, 1, 1, 1, 1, 1, 1, 1, 1, 1, 1, 1, 1, 1, 1, 1, 1, 1, 1, 1, 1, 1, 1, 1, 1, 1, 1, 1, 1, 1, 1, 1, 1, 1, 1, 1, 1, 1, 1, 1, 1, 1, 1, 1, 1, 1, 1, 1, 1, 1, 1, 1, 1, 1, 1, 1, 1, 1, 1, 1, 1, 1, 1, 1, 1, 1, 1, 1, 1, 1, 1, 1])
me_cunurbspath_001.materials.append(mat_iron)
me_cunurbspath_001.use_remesh_preserve_volume = False
me_cunurbspath_001.use_remesh_preserve_attributes = False
me_cunurbspath_001.use_mirror_vertex_groups = False
me_cunurbspath_001.auto_texspace = False
me_cunurbspath_001.update()
me_cube_002 = bpy.data.meshes.new('Cube.002')
me_cube_002.from_pydata([(-1.98, 0.00258, -1.0), (-1.98, 0.00258, 1.0), (-1.98, 0.6026, -1.0), (-1.98, 0.6026, 1.0), (1.98, 0.00258, -1.0), (1.98, 0.00258, 1.0), (1.98, 0.6026, -1.0), (1.98, 0.6026, 1.0), (1.385, 0.3578, 0.05533), (1.385, 0.3578, 2.276), (1.425, 0.3415, 0.05533), (1.425, 0.3415, 2.276), (1.441, 0.3021, 0.05533), (1.441, 0.3021, 2.276), (1.425, 0.2627, 0.05533), (1.425, 0.2627, 2.276), (1.385, 0.2463, 0.05533), (1.385, 0.2463, 2.276), (1.346, 0.2627, 0.05533), (1.346, 0.2627, 2.276), (1.33, 0.3021, 0.05533), (1.33, 0.3021, 2.276), (1.346, 0.3415, 0.05533), (1.346, 0.3415, 2.276), (-1.385, 0.3578, 0.05533), (-1.385, 0.3578, 2.276), (-1.346, 0.3415, 0.05533), (-1.346, 0.3415, 2.276), (-1.33, 0.3021, 0.05533), (-1.33, 0.3021, 2.276), (-1.346, 0.2627, 0.05533), (-1.346, 0.2627, 2.276), (-1.385, 0.2463, 0.05533), (-1.385, 0.2463, 2.276), (-1.425, 0.2627, 0.05533), (-1.425, 0.2627, 2.276), (-1.441, 0.3021, 0.05533), (-1.441, 0.3021, 2.276), (-1.425, 0.3415, 0.05533), (-1.425, 0.3415, 2.276), (-2.002, 3.178, -1.0), (-2.002, 3.178, 1.0), (-1.909, 3.77, -1.0), (-1.909, 3.77, 1.0), (1.909, 2.559, -1.0), (1.909, 2.559, 1.0), (2.003, 3.152, -1.0), (2.003, 3.152, 1.0), (1.377, 3.003, 0.05533), (1.377, 3.003, 2.276), (1.413, 2.98, 0.05533), (1.413, 2.98, 2.276), (1.423, 2.939, 0.05533), (1.423, 2.939, 2.276), (1.401, 2.903, 0.05533), (1.401, 2.903, 2.276), (1.36, 2.893, 0.05533), (1.36, 2.893, 2.276), (1.323, 2.915, 0.05533), (1.323, 2.915, 2.276), (1.313, 2.956, 0.05533), (1.313, 2.956, 2.276), (1.336, 2.993, 0.05533), (1.336, 2.993, 2.276), (-1.36, 3.436, 0.05533), (-1.36, 3.436, 2.276), (-1.323, 3.413, 0.05533), (-1.323, 3.413, 2.276), (-1.313, 3.372, 0.05533), (-1.313, 3.372, 2.276), (-1.336, 3.335, 0.05533), (-1.336, 3.335, 2.276), (-1.377, 3.325, 0.05533), (-1.377, 3.325, 2.276), (-1.414, 3.348, 0.05533), (-1.414, 3.348, 2.276), (-1.423, 3.389, 0.05533), (-1.423, 3.389, 2.276), (-1.401, 3.426, 0.05533), (-1.401, 3.426, 2.276), (-1.98, 5.426, -1.0), (-1.98, 5.426, 1.0), (-1.98, 6.026, -1.0), (-1.98, 6.026, 1.0), (1.98, 5.426, -1.0), (1.98, 5.426, 1.0), (1.98, 6.026, -1.0), (1.98, 6.026, 1.0), (1.385, 5.781, 0.05533), (1.385, 5.781, 2.276), (1.425, 5.765, 0.05533), (1.425, 5.765, 2.276), (1.441, 5.725, 0.05533), (1.441, 5.725, 2.276), (1.425, 5.686, 0.05533), (1.425, 5.686, 2.276), (1.385, 5.67, 0.05533), (1.385, 5.67, 2.276), (1.346, 5.686, 0.05533), (1.346, 5.686, 2.276), (1.33, 5.725, 0.05533), (1.33, 5.725, 2.276), (1.346, 5.765, 0.05533), (1.346, 5.765, 2.276), (-1.385, 5.781, 0.05533), (-1.385, 5.781, 2.276), (-1.346, 5.765, 0.05533), (-1.346, 5.765, 2.276), (-1.33, 5.725, 0.05533), (-1.33, 5.725, 2.276), (-1.346, 5.686, 0.05533), (-1.346, 5.686, 2.276), (-1.385, 5.67, 0.05533), (-1.385, 5.67, 2.276), (-1.425, 5.686, 0.05533), (-1.425, 5.686, 2.276), (-1.441, 5.725, 0.05533), (-1.441, 5.725, 2.276), (-1.425, 5.765, 0.05533), (-1.425, 5.765, 2.276), (-2.002, 8.761, -1.0), (-2.002, 8.761, 1.0), (-1.902, 9.352, -1.0), (-1.902, 9.352, 1.0), (1.902, 8.097, -1.0), (1.902, 8.097, 1.0), (2.002, 8.688, -1.0), (2.002, 8.688, 1.0), (1.375, 8.547, 0.05533), (1.375, 8.547, 2.276), (1.411, 8.524, 0.05533), (1.411, 8.524, 2.276), (1.421, 8.482, 0.05533), (1.421, 8.482, 2.276), (1.398, 8.446, 0.05533), (1.398, 8.446, 2.276), (1.356, 8.437, 0.05533), (1.356, 8.437, 2.276), (1.32, 8.46, 0.05533), (1.32, 8.46, 2.276), (1.311, 8.501, 0.05533), (1.311, 8.501, 2.276), (1.334, 8.537, 0.05533), (1.334, 8.537, 2.276), (-1.356, 9.011, 0.05533), (-1.356, 9.011, 2.276), (-1.32, 8.989, 0.05533), (-1.32, 8.989, 2.276), (-1.311, 8.947, 0.05533), (-1.311, 8.947, 2.276), (-1.334, 8.911, 0.05533), (-1.334, 8.911, 2.276), (-1.375, 8.901, 0.05533), (-1.375, 8.901, 2.276), (-1.411, 8.924, 0.05533), (-1.411, 8.924, 2.276), (-1.421, 8.966, 0.05533), (-1.421, 8.966, 2.276), (-1.398, 9.002, 0.05533), (-1.398, 9.002, 2.276), (-1.899, 11.12, -1.0), (-1.899, 11.12, 1.0), (-2.002, 11.71, -1.0), (-2.002, 11.71, 1.0), (2.002, 11.79, -1.0), (2.002, 11.79, 1.0), (1.899, 12.39, -1.0), (1.899, 12.39, 1.0), (1.355, 12.04, 0.05533), (1.355, 12.04, 2.276), (1.397, 12.03, 0.05533), (1.397, 12.03, 2.276), (1.42, 12.0, 0.05533), (1.42, 12.0, 2.276), (1.411, 11.96, 0.05533), (1.411, 11.96, 2.276), (1.374, 11.93, 0.05533), (1.374, 11.93, 2.276), (1.333, 11.94, 0.05533), (1.333, 11.94, 2.276), (1.31, 11.98, 0.05533), (1.31, 11.98, 2.276), (1.319, 12.02, 0.05533), (1.319, 12.02, 2.276), (-1.374, 11.57, 0.05533), (-1.374, 11.57, 2.276), (-1.333, 11.56, 0.05533), (-1.333, 11.56, 2.276), (-1.31, 11.52, 0.05533), (-1.31, 11.52, 2.276), (-1.319, 11.48, 0.05533), (-1.319, 11.48, 2.276), (-1.355, 11.46, 0.05533), (-1.355, 11.46, 2.276), (-1.397, 11.47, 0.05533), (-1.397, 11.47, 2.276), (-1.42, 11.5, 0.05533), (-1.42, 11.5, 2.276), (-1.41, 11.54, 0.05533), (-1.41, 11.54, 2.276), (-1.98, 14.31, -1.0), (-1.98, 14.31, 1.0), (-1.98, 14.91, -1.0), (-1.98, 14.91, 1.0), (1.98, 14.31, -1.0), (1.98, 14.31, 1.0), (1.98, 14.91, -1.0), (1.98, 14.91, 1.0), (1.385, 14.67, 0.05533), (1.385, 14.67, 2.276), (1.425, 14.65, 0.05533), (1.425, 14.65, 2.276), (1.441, 14.61, 0.05533), (1.441, 14.61, 2.276), (1.425, 14.57, 0.05533), (1.425, 14.57, 2.276), (1.385, 14.56, 0.05533), (1.385, 14.56, 2.276), (1.346, 14.57, 0.05533), (1.346, 14.57, 2.276), (1.33, 14.61, 0.05533), (1.33, 14.61, 2.276), (1.346, 14.65, 0.05533), (1.346, 14.65, 2.276), (-1.385, 14.67, 0.05533), (-1.385, 14.67, 2.276), (-1.346, 14.65, 0.05533), (-1.346, 14.65, 2.276), (-1.33, 14.61, 0.05533), (-1.33, 14.61, 2.276), (-1.346, 14.57, 0.05533), (-1.346, 14.57, 2.276), (-1.385, 14.56, 0.05533), (-1.385, 14.56, 2.276), (-1.425, 14.57, 0.05533), (-1.425, 14.57, 2.276), (-1.441, 14.61, 0.05533), (-1.441, 14.61, 2.276), (-1.425, 14.65, 0.05533), (-1.425, 14.65, 2.276), (-1.992, 17.27, -1.0), (-1.992, 17.27, 1.0), (-1.963, 17.87, -1.0), (-1.963, 17.87, 1.0), (1.963, 17.08, -1.0), (1.963, 17.08, 1.0), (1.992, 17.68, -1.0), (1.992, 17.68, 1.0), (1.386, 17.46, 0.05533), (1.386, 17.46, 2.276), (1.425, 17.44, 0.05533), (1.425, 17.44, 2.276), (1.439, 17.4, 0.05533), (1.439, 17.4, 2.276), (1.421, 17.36, 0.05533), (1.421, 17.36, 2.276), (1.381, 17.35, 0.05533), (1.381, 17.35, 2.276), (1.342, 17.37, 0.05533), (1.342, 17.37, 2.276), (1.328, 17.41, 0.05533), (1.328, 17.41, 2.276), (1.346, 17.45, 0.05533), (1.346, 17.45, 2.276), (-1.381, 17.6, 0.05533), (-1.381, 17.6, 2.276), (-1.342, 17.58, 0.05533), (-1.342, 17.58, 2.276), (-1.328, 17.54, 0.05533), (-1.328, 17.54, 2.276), (-1.346, 17.5, 0.05533), (-1.346, 17.5, 2.276), (-1.386, 17.49, 0.05533), (-1.386, 17.49, 2.276), (-1.425, 17.51, 0.05533), (-1.425, 17.51, 2.276), (-1.439, 17.55, 0.05533), (-1.439, 17.55, 2.276), (-1.421, 17.58, 0.05533), (-1.421, 17.58, 2.276)], [], [(0, 1, 3, 2), (2, 3, 7, 6), (6, 7, 5, 4), (4, 5, 1, 0), (2, 6, 4, 0), (7, 3, 1, 5), (8, 9, 11, 10), (10, 11, 13, 12), (12, 13, 15, 14), (14, 15, 17, 16), (16, 17, 19, 18), (18, 19, 21, 20), (11, 9, 23, 21, 19, 17, 15, 13), (20, 21, 23, 22), (22, 23, 9, 8), (8, 10, 12, 14, 16, 18, 20, 22), (24, 25, 27, 26), (26, 27, 29, 28), (28, 29, 31, 30), (30, 31, 33, 32), (32, 33, 35, 34), (34, 35, 37, 36), (27, 25, 39, 37, 35, 33, 31, 29), (36, 37, 39, 38), (38, 39, 25, 24), (24, 26, 28, 30, 32, 34, 36, 38), (40, 41, 43, 42), (42, 43, 47, 46), (46, 47, 45, 44), (44, 45, 41, 40), (42, 46, 44, 40), (47, 43, 41, 45), (48, 49, 51, 50), (50, 51, 53, 52), (52, 53, 55, 54), (54, 55, 57, 56), (56, 57, 59, 58), (58, 59, 61, 60), (51, 49, 63, 61, 59, 57, 55, 53), (60, 61, 63, 62), (62, 63, 49, 48), (48, 50, 52, 54, 56, 58, 60, 62), (64, 65, 67, 66), (66, 67, 69, 68), (68, 69, 71, 70), (70, 71, 73, 72), (72, 73, 75, 74), (74, 75, 77, 76), (67, 65, 79, 77, 75, 73, 71, 69), (76, 77, 79, 78), (78, 79, 65, 64), (64, 66, 68, 70, 72, 74, 76, 78), (80, 81, 83, 82), (82, 83, 87, 86), (86, 87, 85, 84), (84, 85, 81, 80), (82, 86, 84, 80), (87, 83, 81, 85), (88, 89, 91, 90), (90, 91, 93, 92), (92, 93, 95, 94), (94, 95, 97, 96), (96, 97, 99, 98), (98, 99, 101, 100), (91, 89, 103, 101, 99, 97, 95, 93), (100, 101, 103, 102), (102, 103, 89, 88), (88, 90, 92, 94, 96, 98, 100, 102), (104, 105, 107, 106), (106, 107, 109, 108), (108, 109, 111, 110), (110, 111, 113, 112), (112, 113, 115, 114), (114, 115, 117, 116), (107, 105, 119, 117, 115, 113, 111, 109), (116, 117, 119, 118), (118, 119, 105, 104), (104, 106, 108, 110, 112, 114, 116, 118), (120, 121, 123, 122), (122, 123, 127, 126), (126, 127, 125, 124), (124, 125, 121, 120), (122, 126, 124, 120), (127, 123, 121, 125), (128, 129, 131, 130), (130, 131, 133, 132), (132, 133, 135, 134), (134, 135, 137, 136), (136, 137, 139, 138), (138, 139, 141, 140), (131, 129, 143, 141, 139, 137, 135, 133), (140, 141, 143, 142), (142, 143, 129, 128), (128, 130, 132, 134, 136, 138, 140, 142), (144, 145, 147, 146), (146, 147, 149, 148), (148, 149, 151, 150), (150, 151, 153, 152), (152, 153, 155, 154), (154, 155, 157, 156), (147, 145, 159, 157, 155, 153, 151, 149), (156, 157, 159, 158), (158, 159, 145, 144), (144, 146, 148, 150, 152, 154, 156, 158), (160, 161, 163, 162), (162, 163, 167, 166), (166, 167, 165, 164), (164, 165, 161, 160), (162, 166, 164, 160), (167, 163, 161, 165), (168, 169, 171, 170), (170, 171, 173, 172), (172, 173, 175, 174), (174, 175, 177, 176), (176, 177, 179, 178), (178, 179, 181, 180), (171, 169, 183, 181, 179, 177, 175, 173), (180, 181, 183, 182), (182, 183, 169, 168), (168, 170, 172, 174, 176, 178, 180, 182), (184, 185, 187, 186), (186, 187, 189, 188), (188, 189, 191, 190), (190, 191, 193, 192), (192, 193, 195, 194), (194, 195, 197, 196), (187, 185, 199, 197, 195, 193, 191, 189), (196, 197, 199, 198), (198, 199, 185, 184), (184, 186, 188, 190, 192, 194, 196, 198), (200, 201, 203, 202), (202, 203, 207, 206), (206, 207, 205, 204), (204, 205, 201, 200), (202, 206, 204, 200), (207, 203, 201, 205), (208, 209, 211, 210), (210, 211, 213, 212), (212, 213, 215, 214), (214, 215, 217, 216), (216, 217, 219, 218), (218, 219, 221, 220), (211, 209, 223, 221, 219, 217, 215, 213), (220, 221, 223, 222), (222, 223, 209, 208), (208, 210, 212, 214, 216, 218, 220, 222), (224, 225, 227, 226), (226, 227, 229, 228), (228, 229, 231, 230), (230, 231, 233, 232), (232, 233, 235, 234), (234, 235, 237, 236), (227, 225, 239, 237, 235, 233, 231, 229), (236, 237, 239, 238), (238, 239, 225, 224), (224, 226, 228, 230, 232, 234, 236, 238), (240, 241, 243, 242), (242, 243, 247, 246), (246, 247, 245, 244), (244, 245, 241, 240), (242, 246, 244, 240), (247, 243, 241, 245), (248, 249, 251, 250), (250, 251, 253, 252), (252, 253, 255, 254), (254, 255, 257, 256), (256, 257, 259, 258), (258, 259, 261, 260), (251, 249, 263, 261, 259, 257, 255, 253), (260, 261, 263, 262), (262, 263, 249, 248), (248, 250, 252, 254, 256, 258, 260, 262), (264, 265, 267, 266), (266, 267, 269, 268), (268, 269, 271, 270), (270, 271, 273, 272), (272, 273, 275, 274), (274, 275, 277, 276), (267, 265, 279, 277, 275, 273, 271, 269), (276, 277, 279, 278), (278, 279, 265, 264), (264, 266, 268, 270, 272, 274, 276, 278)])
me_cube_002.materials.append(mat_wood)
me_cube_002.use_remesh_preserve_volume = False
me_cube_002.use_remesh_preserve_attributes = False
me_cube_002.use_mirror_vertex_groups = False
me_cube_002.update()
me_cylinder = bpy.data.meshes.new('Cylinder')
me_cylinder.from_pydata([(2.682, -3.79, -4.492), (2.682, 1.43, -0.417), (3.891, -4.266, -4.486), (3.891, 0.954, -0.4109), (4.392, -5.414, -4.471), (4.392, -0.1944, -0.3961), (3.891, -6.563, -4.456), (3.891, -1.343, -0.3813), (2.682, -7.038, -4.45), (2.682, -1.819, -0.3752), (1.472, -6.563, -4.456), (1.472, -1.343, -0.3813), (0.9709, -5.414, -4.471), (0.9709, -0.1944, -0.3961), (1.472, -4.266, -4.486), (1.472, 0.954, -0.4109), (46.38, -3.79, -4.492), (46.38, 1.43, -0.417), (45.17, -4.266, -4.486), (45.17, 0.954, -0.4109), (44.66, -5.414, -4.471), (44.66, -0.1944, -0.3961), (45.17, -6.563, -4.456), (45.17, -1.343, -0.3813), (46.38, -7.038, -4.45), (46.38, -1.819, -0.3752), (47.59, -6.563, -4.456), (47.59, -1.343, -0.3813), (48.09, -5.414, -4.471), (48.09, -0.1944, -0.3961), (47.59, -4.266, -4.486), (47.59, 0.954, -0.4109)], [], [(0, 1, 3, 2), (2, 3, 5, 4), (4, 5, 7, 6), (6, 7, 9, 8), (8, 9, 11, 10), (10, 11, 13, 12), (3, 1, 15, 13, 11, 9, 7, 5), (12, 13, 15, 14), (14, 15, 1, 0), (0, 2, 4, 6, 8, 10, 12, 14), (16, 18, 19, 17), (18, 20, 21, 19), (20, 22, 23, 21), (22, 24, 25, 23), (24, 26, 27, 25), (26, 28, 29, 27), (19, 21, 23, 25, 27, 29, 31, 17), (28, 30, 31, 29), (30, 16, 17, 31), (16, 30, 28, 26, 24, 22, 20, 18)])
me_cylinder.polygons.foreach_set('use_smooth', [True] * 20)
_uv = me_cylinder.uv_layers.new(name='UVMap')
_uv.uv.foreach_set('vector', [0.875, 1.521, 0.875, -1.605, 0.9634, -1.446, 0.9634, 1.68, 0.9634, 1.68, 0.9634, -1.446, 1.0, -1.063, 1.0, 2.063, 0.5, -1.063, 0.5, 2.063, 0.4634, 1.68, 0.4634, -1.446, 0.4634, -1.446, 0.4634, 1.68, 0.375, 1.521, 0.375, -1.605, 0.375, -1.605, 0.375, 1.521, 0.2866, 1.68, 0.2866, -1.446, 0.2866, -1.446, 0.2866, 1.68, 0.25, 2.063, 0.25, -1.063, 0.4634, 2.446, 0.375, 2.605, 0.2866, 2.446, 0.25, 2.063, 0.2866, 1.68, 0.375, 1.521, 0.4634, 1.68, 0.5, 2.063, 0.75, 2.063, 0.75, -1.063, 0.7866, -1.446, 0.7866, 1.68, 0.7866, 1.68, 0.7866, -1.446, 0.875, -1.605, 0.875, 1.521, 0.875, 1.521, 0.9634, 1.68, 1.0, 2.063, 0.9634, 2.446, 0.875, 2.605, 0.7866, 2.446, 0.75, 2.063, 0.7866, 1.68, 0.875, 1.521, 0.9634, 1.68, 0.9634, -1.446, 0.875, -1.605, 0.9634, 1.68, 1.0, 2.063, 1.0, -1.063, 0.9634, -1.446, 0.5, -1.063, 0.4634, -1.446, 0.4634, 1.68, 0.5, 2.063, 0.4634, -1.446, 0.375, -1.605, 0.375, 1.521, 0.4634, 1.68, 0.375, -1.605, 0.2866, -1.446, 0.2866, 1.68, 0.375, 1.521, 0.2866, -1.446, 0.25, -1.063, 0.25, 2.063, 0.2866, 1.68, 0.4634, 2.446, 0.5, 2.063, 0.4634, 1.68, 0.375, 1.521, 0.2866, 1.68, 0.25, 2.063, 0.2866, 2.446, 0.375, 2.605, 0.75, 2.063, 0.7866, 1.68, 0.7866, -1.446, 0.75, -1.063, 0.7866, 1.68, 0.875, 1.521, 0.875, -1.605, 0.7866, -1.446, 0.875, 1.521, 0.7866, 1.68, 0.75, 2.063, 0.7866, 2.446, 0.875, 2.605, 0.9634, 2.446, 1.0, 2.063, 0.9634, 1.68])
me_cylinder.materials.append(mat_rustedelements)
me_cylinder.use_remesh_preserve_volume = False
me_cylinder.use_remesh_preserve_attributes = False
me_cylinder.use_mirror_vertex_groups = False
me_cylinder.update()

# ---- curves / text
cu_rail_section = bpy.data.curves.new('Rail section', 'CURVE')
cu_rail_section.dimensions = '3D'
_sp = cu_rail_section.splines.new('POLY'); _sp.points.add(14)
_sp.points.foreach_set('co', [-1.084, -0.06021, -3.339e-06, 0.0, -0.9824, -0.06021, -3.338e-06, 0.0, -0.9824, -0.1061, -3.33e-06, 0.0, -1.344, -0.1061, -3.33e-06, 0.0, -1.344, -0.06021, -3.338e-06, 0.0, -1.206, -0.06021, -3.338e-06, 0.0, -1.206, 0.1086, -3.338e-06, 0.0, -1.268, 0.1086, -3.338e-06, 0.0, -1.268, 0.08208, -3.339e-06, 0.0, -1.303, 0.08208, -3.339e-06, 0.0, -1.303, 0.1402, -3.346e-06, 0.0, -1.292, 0.1512, -3.345e-06, 0.0, -1.018, 0.1512, -3.345e-06, 0.0, -1.018, 0.1086, -3.343e-06, 0.0, -1.084, 0.1086, -3.343e-06, 0.0])
_sp.order_v = 0
_sp.resolution_v = 0
_sp.use_cyclic_u = True
_sp.use_smooth = False
_sp = cu_rail_section.splines.new('POLY'); _sp.points.add(14)
_sp.points.foreach_set('co', [1.084, -0.06021, -3.339e-06, 0.0, 0.9824, -0.06021, -3.338e-06, 0.0, 0.9824, -0.1061, -3.33e-06, 0.0, 1.344, -0.1061, -3.33e-06, 0.0, 1.344, -0.06021, -3.338e-06, 0.0, 1.206, -0.06021, -3.338e-06, 0.0, 1.206, 0.1086, -3.338e-06, 0.0, 1.268, 0.1086, -3.338e-06, 0.0, 1.268, 0.08208, -3.339e-06, 0.0, 1.303, 0.08208, -3.339e-06, 0.0, 1.303, 0.1402, -3.346e-06, 0.0, 1.292, 0.1512, -3.345e-06, 0.0, 1.018, 0.1512, -3.345e-06, 0.0, 1.018, 0.1086, -3.343e-06, 0.0, 1.084, 0.1086, -3.343e-06, 0.0])
_sp.order_v = 0
_sp.resolution_v = 0
_sp.use_cyclic_u = True
_sp.use_smooth = False
cu_rail_section.use_path_clamp = True
cu_rail_section.bevel_resolution = 0
cu_rail_section.fill_mode = 'HALF'

# ---- objects
ob_panel = bpy.data.objects.new('Panel', me_cube)
ob_camera = bpy.data.objects.new('Camera', cam_camera)
ob_lamp = bpy.data.objects.new('Lamp', light_lamp)
ob_rail_section = bpy.data.objects.new('Rail section', cu_rail_section)
ob_rails = bpy.data.objects.new('Rails', me_cunurbspath_001)
ob_woodencrossbars = bpy.data.objects.new('WoodenCrossbars', me_cube_002)
ob_cylinder = bpy.data.objects.new('Cylinder', me_cylinder)

# ---- transforms, parenting, visibility, modifiers, constraints
ob_panel.location = (0.0, 0.0, 5.26)
ob_panel.scale = (1.056, 1.056, 1.185)
ob_panel.lineart.crease_threshold = 0.0
ob_camera.location = (1.925, -12.87, 9.029)
ob_camera.rotation_euler = (1.13, -4.657e-10, 0.2162)
ob_camera.lock_rotations_4d = False
ob_camera.empty_display_type = 'ARROWS'
ob_camera.color = (0.0, 0.0, 0.0, 0.0)
ob_camera.display_type = 'WIRE'
ob_camera.lineart.crease_threshold = 0.0
ob_lamp.location = (0.4843, -5.356, 5.904)
ob_lamp.rotation_euler = (0.6503, 0.05522, 1.866)
ob_lamp.lock_rotations_4d = False
ob_lamp.empty_display_type = 'ARROWS'
ob_lamp.color = (0.0, 0.0, 0.0, 0.0)
ob_lamp.lineart.crease_threshold = 0.0
ob_rail_section.location = (0.0, -2.067, 0.0)
ob_rail_section.rotation_euler = (1.571, -0.0, 0.0)
ob_rail_section.lineart.crease_threshold = 0.0
ob_rails.location = (0.0, 0.0, 0.0)
ob_rails.rotation_euler = (0.0, -0.0, -1.571)
ob_rails.scale = (5.0, 1.0, 1.0)
ob_rails.lineart.crease_threshold = 0.0
ob_woodencrossbars.parent = ob_rails
ob_woodencrossbars.matrix_parent_inverse = Matrix(((0.0, -0.2, 0.0, -1.994), (1.0, -4.371e-08, 0.0, 5.0), (0.0, 0.0, 1.0, 0.0), (0.0, 0.0, 0.0, 1.0)))
ob_woodencrossbars.location = (-5.0, -10.0, -0.154)
ob_woodencrossbars.scale = (0.9201, 1.0, 0.05)
ob_woodencrossbars.lineart.crease_threshold = 0.0
ob_cylinder.location = (2.475, -0.01033, 4.285)
ob_cylinder.rotation_euler = (-0.1267, 1.883e-09, -1.195e-10)
ob_cylinder.scale = (-0.1009, -0.1009, 1.0)
ob_cylinder.lineart.crease_threshold = 0.0

# ---- collection membership
col_collection_1.objects.link(ob_panel)
col_collection_1.objects.link(ob_camera)
col_collection_1.objects.link(ob_lamp)
col_collection_1.objects.link(ob_rail_section)
col_collection_1.objects.link(ob_rails)
col_collection_1.objects.link(ob_woodencrossbars)
col_collection_1.objects.link(ob_cylinder)

# ---- scene / render settings (as saved in the file)
scene.camera = ob_camera
scene.frame_start = 1; scene.frame_end = 250; scene.frame_set(1)
scene.render.engine = 'CYCLES'
scene.render.resolution_percentage = 50
scene.render.dither_intensity = 0.0
scene.cycles.use_denoising = False
scene.cycles.samples = 128
scene.cycles.sampling_pattern = 'TABULATED_SOBOL'
scene.cycles.use_adaptive_sampling = False
scene.cycles.use_light_tree = False
scene.cycles.blur_glossy = 0.0
scene.cycles.sample_clamp_indirect = 0.0
scene.view_settings.view_transform = 'Standard'
bpy.context.view_layer.update()
